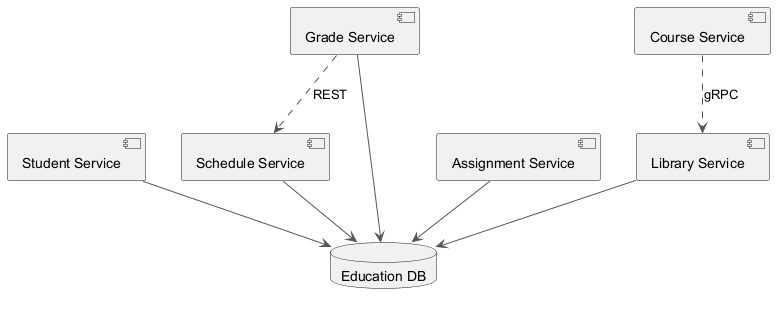

The diagram above was rendered by PlantUML. Its source (embedded in the PNG):
@startuml
skinparam backgroundColor #FFFFFF
skinparam classBackgroundColor #E8F4FA
skinparam classBorderColor #2C7DA0
skinparam ArrowColor #555555
component "Student Service" as C_StudentService
component "Grade Service" as C_GradeService
component "Schedule Service" as C_ScheduleService
component "Course Service" as C_CourseService
component "Assignment Service" as C_AssignmentService
component "Library Service" as C_LibraryService
database "Education DB" as DB_education
C_StudentService --> DB_education
C_GradeService --> DB_education
C_ScheduleService --> DB_education
C_AssignmentService --> DB_education
C_LibraryService --> DB_education
C_CourseService ..> C_LibraryService : gRPC
C_GradeService ..> C_ScheduleService : REST
@enduml